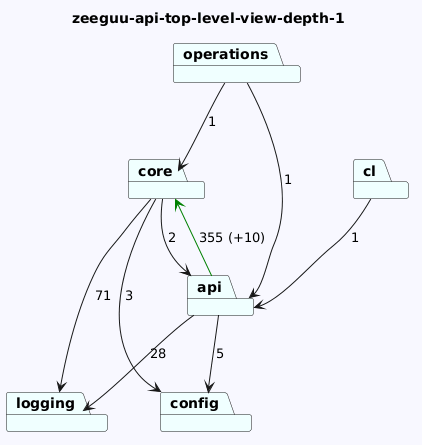

The diagram above was rendered by PlantUML. Its source (embedded in the PNG):
@startuml
skinparam backgroundColor GhostWhite
title zeeguu-api-top-level-view-depth-1
package "operations" #Azure
package "core" #Azure
package "api" #Azure
package "logging" #Azure
package "cl" #Azure
package "config" #Azure
"operations"-->"api"  : 1
"operations"-->"core"  : 1
"core"-->"logging"  : 71
"core"-->"config"  : 3
"core"-->"api"  : 2
"api"-->"config"  : 5
"api"-->"logging"  : 28
"api"-->"core" #Green : 355 (+10)

"cl"-->"api"  : 1
@enduml